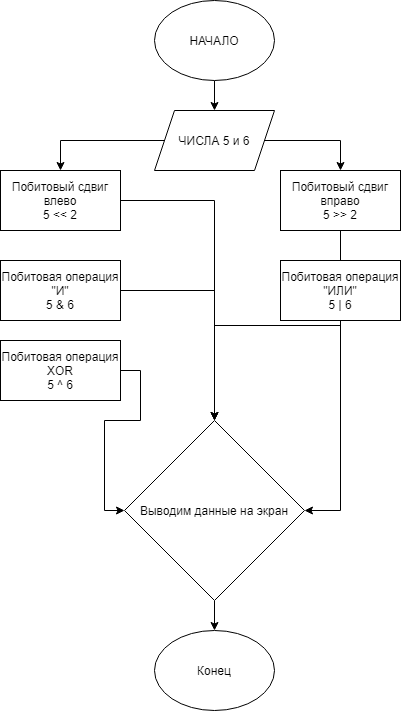

The diagram above was exported from draw.io. Its source (the exported page's mxGraphModel, read from the mxfile embedded in the PNG):
<mxGraphModel dx="2062" dy="1122" grid="1" gridSize="10" guides="1" tooltips="1" connect="1" arrows="1" fold="1" page="1" pageScale="1" pageWidth="827" pageHeight="1169" math="0" shadow="0">
  <root>
    <mxCell id="0" />
    <mxCell id="1" parent="0" />
    <mxCell id="sDxlb4N3-kLIxdyfYPKo-21" style="edgeStyle=orthogonalEdgeStyle;rounded=0;orthogonalLoop=1;jettySize=auto;html=1;entryX=0.5;entryY=0;entryDx=0;entryDy=0;" edge="1" parent="1" source="sDxlb4N3-kLIxdyfYPKo-19" target="sDxlb4N3-kLIxdyfYPKo-20">
      <mxGeometry relative="1" as="geometry" />
    </mxCell>
    <mxCell id="sDxlb4N3-kLIxdyfYPKo-19" value="НАЧАЛО" style="ellipse;whiteSpace=wrap;html=1;" vertex="1" parent="1">
      <mxGeometry x="354" y="10" width="120" height="80" as="geometry" />
    </mxCell>
    <mxCell id="sDxlb4N3-kLIxdyfYPKo-24" style="edgeStyle=orthogonalEdgeStyle;rounded=0;orthogonalLoop=1;jettySize=auto;html=1;entryX=0.5;entryY=0;entryDx=0;entryDy=0;" edge="1" parent="1" source="sDxlb4N3-kLIxdyfYPKo-20" target="sDxlb4N3-kLIxdyfYPKo-22">
      <mxGeometry relative="1" as="geometry" />
    </mxCell>
    <mxCell id="sDxlb4N3-kLIxdyfYPKo-25" style="edgeStyle=orthogonalEdgeStyle;rounded=0;orthogonalLoop=1;jettySize=auto;html=1;entryX=0.5;entryY=0;entryDx=0;entryDy=0;" edge="1" parent="1" source="sDxlb4N3-kLIxdyfYPKo-20" target="sDxlb4N3-kLIxdyfYPKo-23">
      <mxGeometry relative="1" as="geometry" />
    </mxCell>
    <mxCell id="sDxlb4N3-kLIxdyfYPKo-20" value="ЧИСЛА 5 и 6" style="shape=parallelogram;perimeter=parallelogramPerimeter;whiteSpace=wrap;html=1;fixedSize=1;" vertex="1" parent="1">
      <mxGeometry x="354" y="120" width="120" height="60" as="geometry" />
    </mxCell>
    <mxCell id="sDxlb4N3-kLIxdyfYPKo-31" style="edgeStyle=orthogonalEdgeStyle;rounded=0;orthogonalLoop=1;jettySize=auto;html=1;" edge="1" parent="1" source="sDxlb4N3-kLIxdyfYPKo-22" target="sDxlb4N3-kLIxdyfYPKo-30">
      <mxGeometry relative="1" as="geometry" />
    </mxCell>
    <mxCell id="sDxlb4N3-kLIxdyfYPKo-22" value="Побитовый сдвиг влево&lt;br&gt;5 &amp;lt;&amp;lt; 2" style="rounded=0;whiteSpace=wrap;html=1;" vertex="1" parent="1">
      <mxGeometry x="200" y="180" width="120" height="60" as="geometry" />
    </mxCell>
    <mxCell id="sDxlb4N3-kLIxdyfYPKo-36" style="edgeStyle=orthogonalEdgeStyle;rounded=0;orthogonalLoop=1;jettySize=auto;html=1;" edge="1" parent="1" source="sDxlb4N3-kLIxdyfYPKo-23" target="sDxlb4N3-kLIxdyfYPKo-30">
      <mxGeometry relative="1" as="geometry" />
    </mxCell>
    <mxCell id="sDxlb4N3-kLIxdyfYPKo-23" value="Побитовый сдвиг вправо&lt;br&gt;5 &amp;gt;&amp;gt; 2" style="rounded=0;whiteSpace=wrap;html=1;" vertex="1" parent="1">
      <mxGeometry x="480" y="180" width="120" height="60" as="geometry" />
    </mxCell>
    <mxCell id="sDxlb4N3-kLIxdyfYPKo-34" style="edgeStyle=orthogonalEdgeStyle;rounded=0;orthogonalLoop=1;jettySize=auto;html=1;entryX=0.5;entryY=0;entryDx=0;entryDy=0;" edge="1" parent="1" source="sDxlb4N3-kLIxdyfYPKo-26" target="sDxlb4N3-kLIxdyfYPKo-30">
      <mxGeometry relative="1" as="geometry" />
    </mxCell>
    <mxCell id="sDxlb4N3-kLIxdyfYPKo-26" value="Побитовая операция &quot;И&quot;&lt;br&gt;5 &amp;amp; 6" style="rounded=0;whiteSpace=wrap;html=1;" vertex="1" parent="1">
      <mxGeometry x="200" y="270" width="120" height="60" as="geometry" />
    </mxCell>
    <mxCell id="sDxlb4N3-kLIxdyfYPKo-35" style="edgeStyle=orthogonalEdgeStyle;rounded=0;orthogonalLoop=1;jettySize=auto;html=1;entryX=1;entryY=0.5;entryDx=0;entryDy=0;" edge="1" parent="1" source="sDxlb4N3-kLIxdyfYPKo-27" target="sDxlb4N3-kLIxdyfYPKo-30">
      <mxGeometry relative="1" as="geometry" />
    </mxCell>
    <mxCell id="sDxlb4N3-kLIxdyfYPKo-27" value="Побитовая операция &quot;ИЛИ&quot;&lt;br&gt;5 | 6" style="rounded=0;whiteSpace=wrap;html=1;" vertex="1" parent="1">
      <mxGeometry x="480" y="270" width="120" height="60" as="geometry" />
    </mxCell>
    <mxCell id="sDxlb4N3-kLIxdyfYPKo-37" style="edgeStyle=orthogonalEdgeStyle;rounded=0;orthogonalLoop=1;jettySize=auto;html=1;entryX=0;entryY=0.5;entryDx=0;entryDy=0;" edge="1" parent="1" source="sDxlb4N3-kLIxdyfYPKo-28" target="sDxlb4N3-kLIxdyfYPKo-30">
      <mxGeometry relative="1" as="geometry" />
    </mxCell>
    <mxCell id="sDxlb4N3-kLIxdyfYPKo-28" value="Побитовая операция XOR&lt;br&gt;5 ^ 6" style="rounded=0;whiteSpace=wrap;html=1;" vertex="1" parent="1">
      <mxGeometry x="200" y="350" width="120" height="60" as="geometry" />
    </mxCell>
    <mxCell id="sDxlb4N3-kLIxdyfYPKo-39" style="edgeStyle=orthogonalEdgeStyle;rounded=0;orthogonalLoop=1;jettySize=auto;html=1;" edge="1" parent="1" source="sDxlb4N3-kLIxdyfYPKo-30" target="sDxlb4N3-kLIxdyfYPKo-38">
      <mxGeometry relative="1" as="geometry" />
    </mxCell>
    <mxCell id="sDxlb4N3-kLIxdyfYPKo-30" value="Выводим данные на экран" style="rhombus;whiteSpace=wrap;html=1;" vertex="1" parent="1">
      <mxGeometry x="324" y="430" width="180" height="180" as="geometry" />
    </mxCell>
    <mxCell id="sDxlb4N3-kLIxdyfYPKo-38" value="Конец" style="ellipse;whiteSpace=wrap;html=1;" vertex="1" parent="1">
      <mxGeometry x="354" y="640" width="120" height="80" as="geometry" />
    </mxCell>
  </root>
</mxGraphModel>